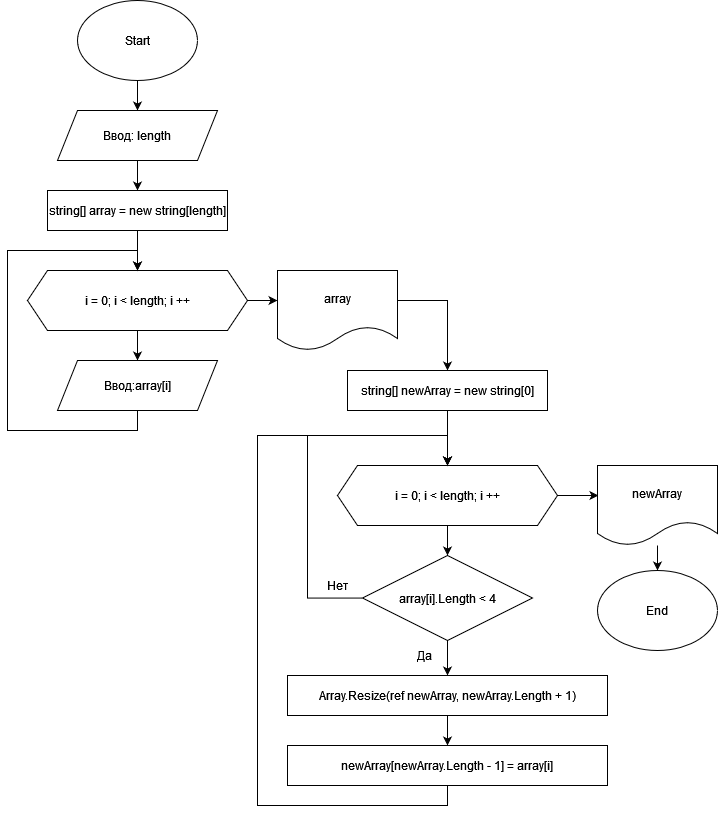

The diagram above was exported from draw.io. Its source (the exported page's mxGraphModel, read from the mxfile embedded in the PNG):
<mxGraphModel dx="3154" dy="769" grid="1" gridSize="10" guides="1" tooltips="1" connect="1" arrows="1" fold="1" page="1" pageScale="1" pageWidth="827" pageHeight="1169" math="0" shadow="0">
  <root>
    <mxCell id="0" />
    <mxCell id="1" parent="0" />
    <mxCell id="myE5Xq8MxLvXk2GjXfnW-1" style="edgeStyle=orthogonalEdgeStyle;rounded=0;orthogonalLoop=1;jettySize=auto;html=1;entryX=0.5;entryY=0;entryDx=0;entryDy=0;" edge="1" parent="1" source="myE5Xq8MxLvXk2GjXfnW-2" target="myE5Xq8MxLvXk2GjXfnW-5">
      <mxGeometry relative="1" as="geometry" />
    </mxCell>
    <mxCell id="myE5Xq8MxLvXk2GjXfnW-2" value="Start" style="ellipse;whiteSpace=wrap;html=1;" vertex="1" parent="1">
      <mxGeometry x="-1467" y="200" width="120" height="80" as="geometry" />
    </mxCell>
    <mxCell id="myE5Xq8MxLvXk2GjXfnW-3" style="edgeStyle=orthogonalEdgeStyle;rounded=0;orthogonalLoop=1;jettySize=auto;html=1;exitX=0.5;exitY=1;exitDx=0;exitDy=0;" edge="1" parent="1" source="myE5Xq8MxLvXk2GjXfnW-13" target="myE5Xq8MxLvXk2GjXfnW-8">
      <mxGeometry relative="1" as="geometry" />
    </mxCell>
    <mxCell id="myE5Xq8MxLvXk2GjXfnW-4" style="edgeStyle=orthogonalEdgeStyle;rounded=0;orthogonalLoop=1;jettySize=auto;html=1;entryX=0.5;entryY=0;entryDx=0;entryDy=0;" edge="1" parent="1" source="myE5Xq8MxLvXk2GjXfnW-5" target="myE5Xq8MxLvXk2GjXfnW-13">
      <mxGeometry relative="1" as="geometry" />
    </mxCell>
    <mxCell id="myE5Xq8MxLvXk2GjXfnW-5" value="&lt;div&gt;Ввод: length&lt;/div&gt;" style="shape=parallelogram;perimeter=parallelogramPerimeter;whiteSpace=wrap;html=1;fixedSize=1;" vertex="1" parent="1">
      <mxGeometry x="-1487" y="310" width="160" height="50" as="geometry" />
    </mxCell>
    <mxCell id="myE5Xq8MxLvXk2GjXfnW-6" style="edgeStyle=orthogonalEdgeStyle;rounded=0;orthogonalLoop=1;jettySize=auto;html=1;entryX=0.5;entryY=0;entryDx=0;entryDy=0;" edge="1" parent="1" source="myE5Xq8MxLvXk2GjXfnW-8" target="myE5Xq8MxLvXk2GjXfnW-10">
      <mxGeometry relative="1" as="geometry" />
    </mxCell>
    <mxCell id="myE5Xq8MxLvXk2GjXfnW-7" style="edgeStyle=orthogonalEdgeStyle;rounded=0;orthogonalLoop=1;jettySize=auto;html=1;entryX=0;entryY=0.375;entryDx=0;entryDy=0;entryPerimeter=0;" edge="1" parent="1" source="myE5Xq8MxLvXk2GjXfnW-8" target="myE5Xq8MxLvXk2GjXfnW-12">
      <mxGeometry relative="1" as="geometry" />
    </mxCell>
    <mxCell id="myE5Xq8MxLvXk2GjXfnW-8" value="&lt;div&gt;i = 0; i &amp;lt; length; i ++&lt;/div&gt;" style="shape=hexagon;perimeter=hexagonPerimeter2;whiteSpace=wrap;html=1;fixedSize=1;" vertex="1" parent="1">
      <mxGeometry x="-1517" y="470" width="220" height="60" as="geometry" />
    </mxCell>
    <mxCell id="myE5Xq8MxLvXk2GjXfnW-9" style="edgeStyle=orthogonalEdgeStyle;rounded=0;orthogonalLoop=1;jettySize=auto;html=1;entryX=0.5;entryY=0;entryDx=0;entryDy=0;" edge="1" parent="1" source="myE5Xq8MxLvXk2GjXfnW-10" target="myE5Xq8MxLvXk2GjXfnW-8">
      <mxGeometry x="-0.0765" y="-10" relative="1" as="geometry">
        <Array as="points">
          <mxPoint x="-1407" y="630" />
          <mxPoint x="-1537" y="630" />
          <mxPoint x="-1537" y="450" />
          <mxPoint x="-1407" y="450" />
        </Array>
        <mxPoint as="offset" />
      </mxGeometry>
    </mxCell>
    <mxCell id="myE5Xq8MxLvXk2GjXfnW-10" value="&lt;div&gt;Ввод:array[i]&lt;/div&gt;" style="shape=parallelogram;perimeter=parallelogramPerimeter;whiteSpace=wrap;html=1;fixedSize=1;" vertex="1" parent="1">
      <mxGeometry x="-1487" y="560" width="160" height="50" as="geometry" />
    </mxCell>
    <mxCell id="myE5Xq8MxLvXk2GjXfnW-11" style="edgeStyle=orthogonalEdgeStyle;rounded=0;orthogonalLoop=1;jettySize=auto;html=1;entryX=0.5;entryY=0;entryDx=0;entryDy=0;" edge="1" parent="1" source="myE5Xq8MxLvXk2GjXfnW-12" target="myE5Xq8MxLvXk2GjXfnW-15">
      <mxGeometry relative="1" as="geometry">
        <Array as="points">
          <mxPoint x="-1097" y="500" />
        </Array>
      </mxGeometry>
    </mxCell>
    <mxCell id="myE5Xq8MxLvXk2GjXfnW-12" value="array" style="shape=document;whiteSpace=wrap;html=1;boundedLbl=1;" vertex="1" parent="1">
      <mxGeometry x="-1267" y="470" width="120" height="80" as="geometry" />
    </mxCell>
    <mxCell id="myE5Xq8MxLvXk2GjXfnW-13" value="string[] array = new string[length] " style="rounded=0;whiteSpace=wrap;html=1;" vertex="1" parent="1">
      <mxGeometry x="-1497" y="390" width="180" height="40" as="geometry" />
    </mxCell>
    <mxCell id="myE5Xq8MxLvXk2GjXfnW-14" style="edgeStyle=orthogonalEdgeStyle;rounded=0;orthogonalLoop=1;jettySize=auto;html=1;entryX=0.5;entryY=0;entryDx=0;entryDy=0;" edge="1" parent="1" source="myE5Xq8MxLvXk2GjXfnW-15" target="myE5Xq8MxLvXk2GjXfnW-18">
      <mxGeometry relative="1" as="geometry" />
    </mxCell>
    <mxCell id="myE5Xq8MxLvXk2GjXfnW-15" value="string[] newArray = new string[0] " style="rounded=0;whiteSpace=wrap;html=1;" vertex="1" parent="1">
      <mxGeometry x="-1197" y="570" width="200" height="40" as="geometry" />
    </mxCell>
    <mxCell id="myE5Xq8MxLvXk2GjXfnW-16" style="edgeStyle=orthogonalEdgeStyle;rounded=0;orthogonalLoop=1;jettySize=auto;html=1;entryX=0.5;entryY=0;entryDx=0;entryDy=0;" edge="1" parent="1" source="myE5Xq8MxLvXk2GjXfnW-18" target="myE5Xq8MxLvXk2GjXfnW-21">
      <mxGeometry relative="1" as="geometry" />
    </mxCell>
    <mxCell id="myE5Xq8MxLvXk2GjXfnW-17" style="edgeStyle=orthogonalEdgeStyle;rounded=0;orthogonalLoop=1;jettySize=auto;html=1;entryX=0.008;entryY=0.375;entryDx=0;entryDy=0;entryPerimeter=0;" edge="1" parent="1" source="myE5Xq8MxLvXk2GjXfnW-18" target="myE5Xq8MxLvXk2GjXfnW-29">
      <mxGeometry relative="1" as="geometry" />
    </mxCell>
    <mxCell id="myE5Xq8MxLvXk2GjXfnW-18" value="&lt;div&gt;i = 0; i &amp;lt; length; i ++&lt;/div&gt;" style="shape=hexagon;perimeter=hexagonPerimeter2;whiteSpace=wrap;html=1;fixedSize=1;" vertex="1" parent="1">
      <mxGeometry x="-1207" y="665" width="220" height="60" as="geometry" />
    </mxCell>
    <mxCell id="myE5Xq8MxLvXk2GjXfnW-19" style="edgeStyle=orthogonalEdgeStyle;rounded=0;orthogonalLoop=1;jettySize=auto;html=1;" edge="1" parent="1" source="myE5Xq8MxLvXk2GjXfnW-21">
      <mxGeometry relative="1" as="geometry">
        <mxPoint x="-1097" y="665" as="targetPoint" />
        <Array as="points">
          <mxPoint x="-1237" y="797" />
          <mxPoint x="-1237" y="635" />
          <mxPoint x="-1097" y="635" />
        </Array>
      </mxGeometry>
    </mxCell>
    <mxCell id="myE5Xq8MxLvXk2GjXfnW-20" style="edgeStyle=orthogonalEdgeStyle;rounded=0;orthogonalLoop=1;jettySize=auto;html=1;entryX=0.5;entryY=0;entryDx=0;entryDy=0;" edge="1" parent="1" source="myE5Xq8MxLvXk2GjXfnW-21" target="myE5Xq8MxLvXk2GjXfnW-24">
      <mxGeometry relative="1" as="geometry" />
    </mxCell>
    <mxCell id="myE5Xq8MxLvXk2GjXfnW-21" value="array[i].Length &amp;lt; 4" style="rhombus;whiteSpace=wrap;html=1;" vertex="1" parent="1">
      <mxGeometry x="-1182" y="755" width="170" height="85" as="geometry" />
    </mxCell>
    <mxCell id="myE5Xq8MxLvXk2GjXfnW-22" value="Нет" style="text;html=1;align=center;verticalAlign=middle;resizable=0;points=[];autosize=1;strokeColor=none;fillColor=none;" vertex="1" parent="1">
      <mxGeometry x="-1227" y="770" width="40" height="30" as="geometry" />
    </mxCell>
    <mxCell id="myE5Xq8MxLvXk2GjXfnW-23" style="edgeStyle=orthogonalEdgeStyle;rounded=0;orthogonalLoop=1;jettySize=auto;html=1;entryX=0.5;entryY=0;entryDx=0;entryDy=0;" edge="1" parent="1" source="myE5Xq8MxLvXk2GjXfnW-24" target="myE5Xq8MxLvXk2GjXfnW-26">
      <mxGeometry relative="1" as="geometry" />
    </mxCell>
    <mxCell id="myE5Xq8MxLvXk2GjXfnW-24" value="Array.Resize(ref newArray, newArray.Length + 1)" style="rounded=0;whiteSpace=wrap;html=1;" vertex="1" parent="1">
      <mxGeometry x="-1257" y="875" width="320" height="40" as="geometry" />
    </mxCell>
    <mxCell id="myE5Xq8MxLvXk2GjXfnW-25" style="edgeStyle=orthogonalEdgeStyle;rounded=0;orthogonalLoop=1;jettySize=auto;html=1;" edge="1" parent="1" source="myE5Xq8MxLvXk2GjXfnW-26">
      <mxGeometry relative="1" as="geometry">
        <mxPoint x="-1097" y="665" as="targetPoint" />
        <Array as="points">
          <mxPoint x="-1097" y="1005" />
          <mxPoint x="-1287" y="1005" />
          <mxPoint x="-1287" y="635" />
          <mxPoint x="-1097" y="635" />
        </Array>
      </mxGeometry>
    </mxCell>
    <mxCell id="myE5Xq8MxLvXk2GjXfnW-26" value="newArray[newArray.Length - 1] = array[i]" style="rounded=0;whiteSpace=wrap;html=1;" vertex="1" parent="1">
      <mxGeometry x="-1257" y="945" width="320" height="40" as="geometry" />
    </mxCell>
    <mxCell id="myE5Xq8MxLvXk2GjXfnW-27" value="Да" style="text;html=1;align=center;verticalAlign=middle;resizable=0;points=[];autosize=1;strokeColor=none;fillColor=none;" vertex="1" parent="1">
      <mxGeometry x="-1140" y="840" width="40" height="30" as="geometry" />
    </mxCell>
    <mxCell id="myE5Xq8MxLvXk2GjXfnW-28" style="edgeStyle=orthogonalEdgeStyle;rounded=0;orthogonalLoop=1;jettySize=auto;html=1;entryX=0.5;entryY=0;entryDx=0;entryDy=0;" edge="1" parent="1" source="myE5Xq8MxLvXk2GjXfnW-29" target="myE5Xq8MxLvXk2GjXfnW-30">
      <mxGeometry relative="1" as="geometry" />
    </mxCell>
    <mxCell id="myE5Xq8MxLvXk2GjXfnW-29" value="newArray" style="shape=document;whiteSpace=wrap;html=1;boundedLbl=1;" vertex="1" parent="1">
      <mxGeometry x="-947.0000000000001" y="665" width="120" height="80" as="geometry" />
    </mxCell>
    <mxCell id="myE5Xq8MxLvXk2GjXfnW-30" value="End" style="ellipse;whiteSpace=wrap;html=1;" vertex="1" parent="1">
      <mxGeometry x="-947" y="770" width="120" height="80" as="geometry" />
    </mxCell>
  </root>
</mxGraphModel>